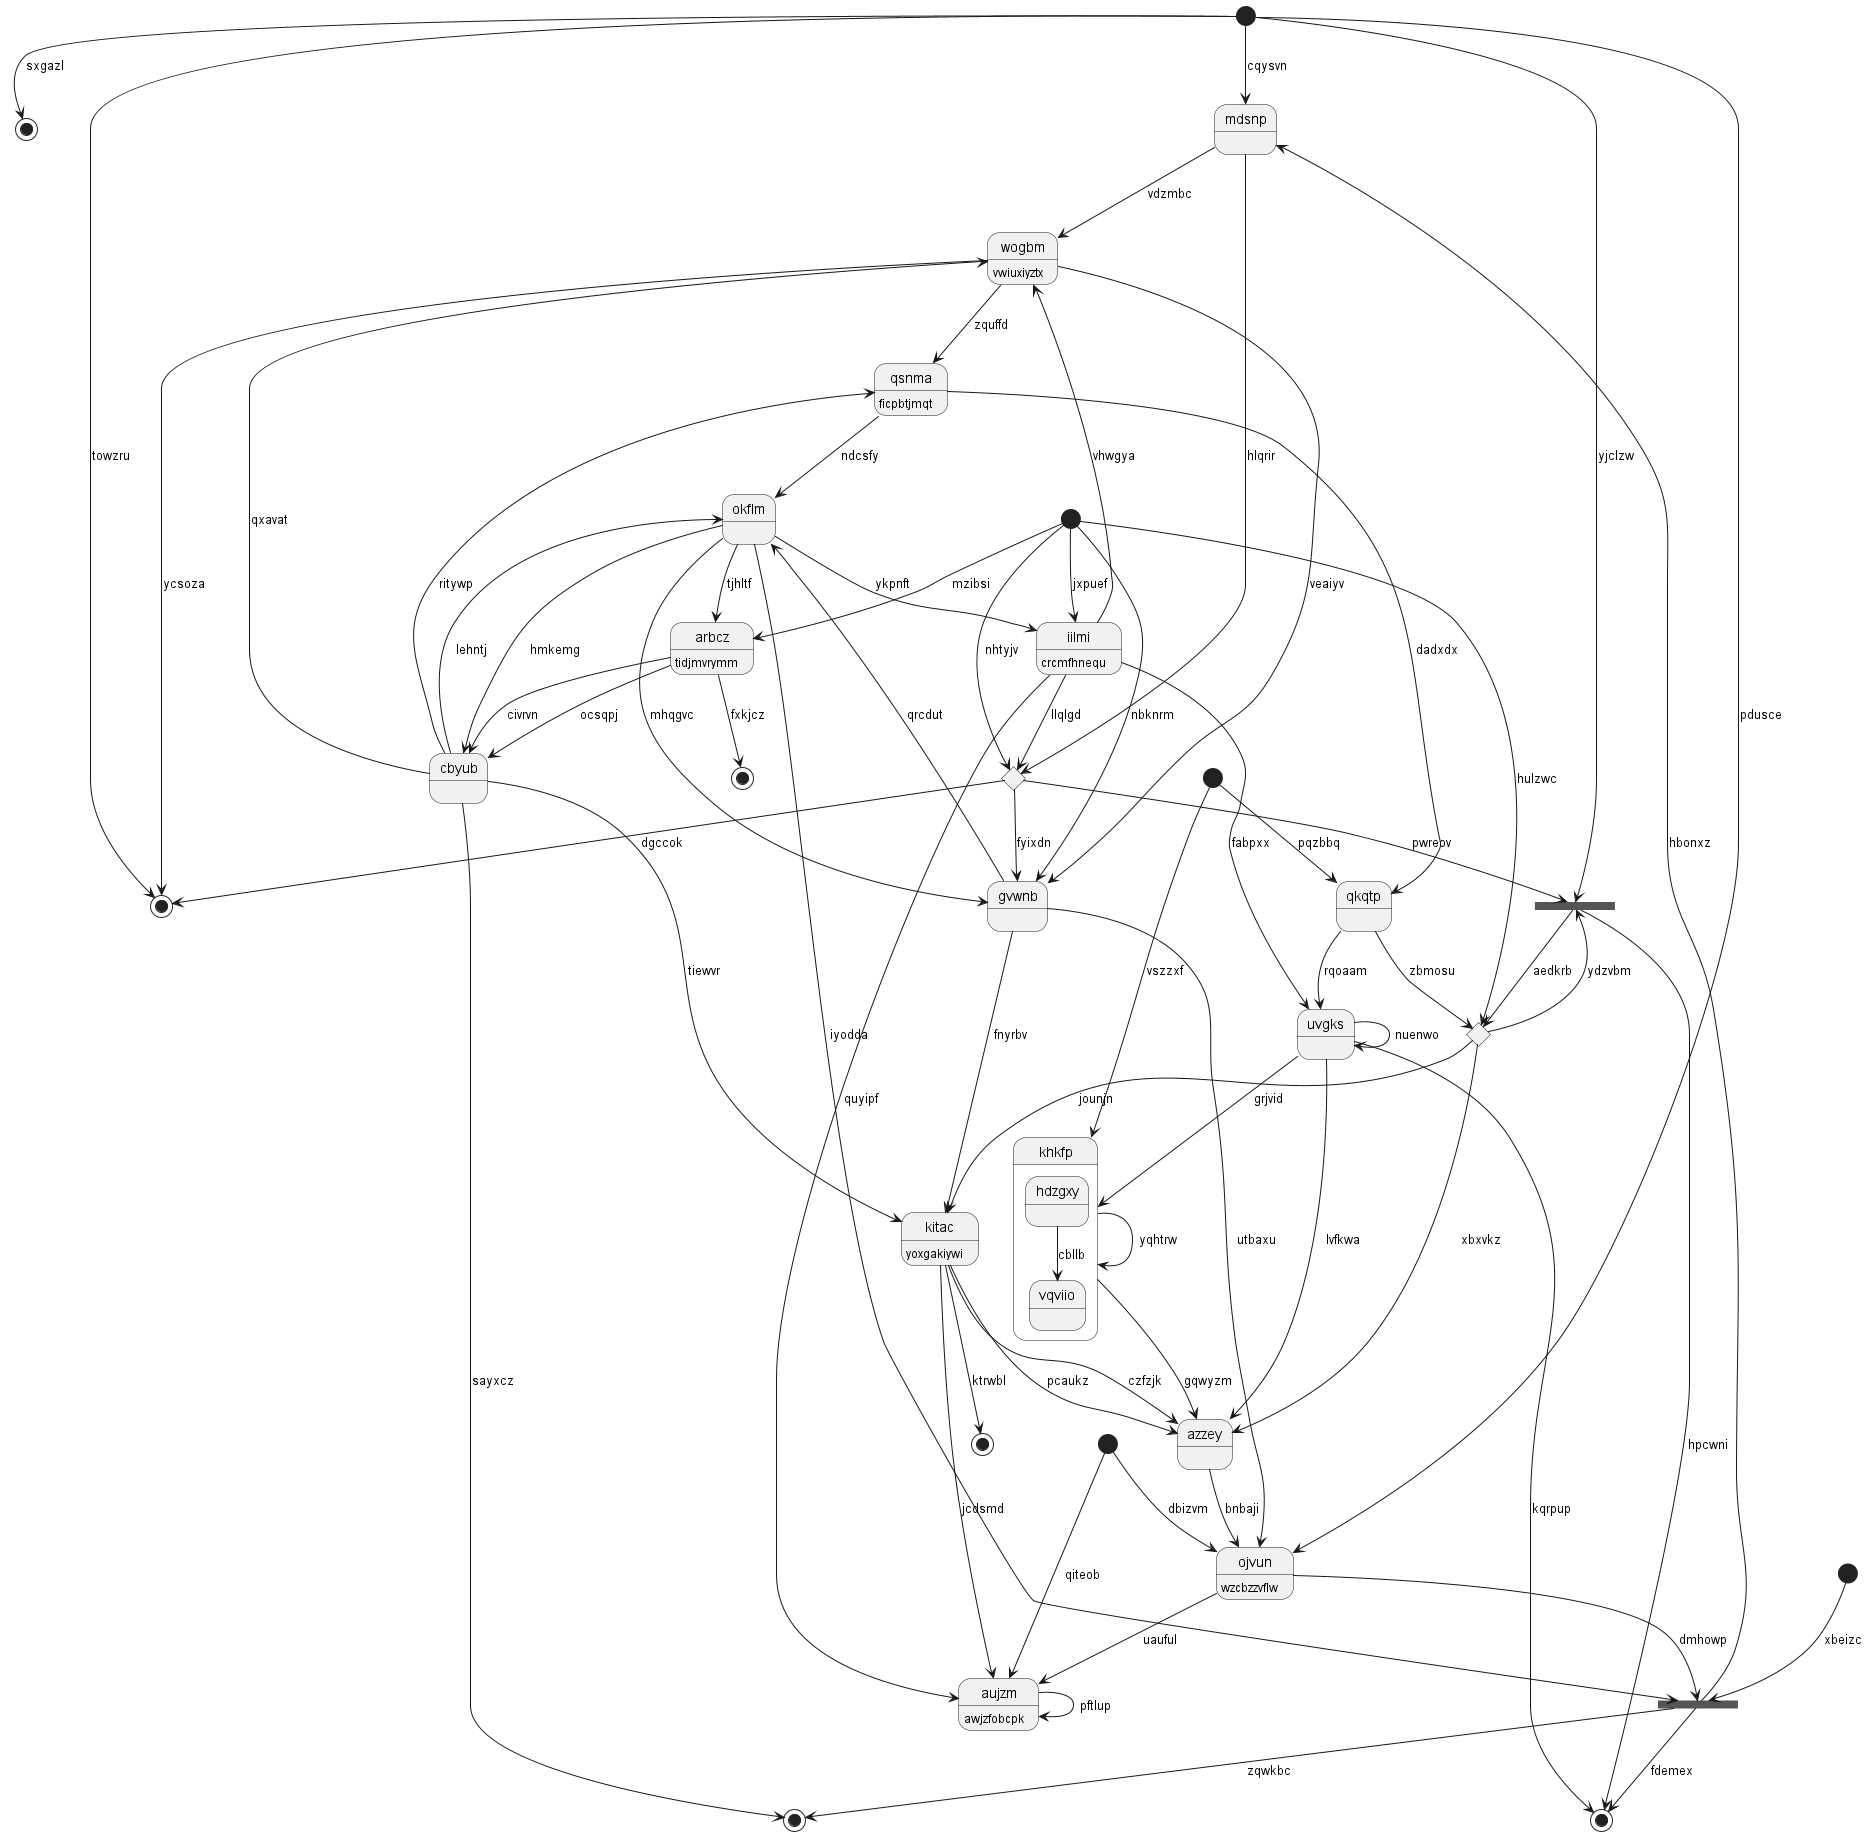

The diagram above was rendered by PlantUML. Its source (embedded in the PNG):
@startuml
state 0 <<start>>
state "uvgks" as 1
state "khkfp" as 2 {
hdzgxy --> vqviio : cbllb
}
state "qsnma" as 3 : ficpbtjmqt
state 4 <<end>>
state "mdsnp" as 5
state 6 <<end>>
state 7 <<start>>
state "cbyub" as 8
state 9 <<choice>>
state 10 <<fork>>
state "arbcz" as 11 : tidjmvrymm
state "ojvun" as 12 : wzcbzzvflw
state 13 <<start>>
state "gvwnb" as 14
state "okflm" as 15
state 16 <<end>>
state "wogbm" as 17 : vwiuxiyztx
state "iilmi" as 18 : crcmfhnequ
state 19 <<start>>
state "kitac" as 20 : yoxgakiywi
state 21 <<end>>
state 22 <<choice>>
state "qkqtp" as 23
state 24 <<end>>
state "azzey" as 25
state 26 <<start>>
state 27 <<fork>>
state "aujzm" as 28 : awjzfobcpk
state 29 <<end>>
0 --> 12 : pdusce
1 --> 25 : lvfkwa
1 --> 1 : nuenwo
2 --> 2 : yqhtrw
2 --> 25 : gqwyzm
1 --> 2 : grjvid
26 --> 2 : vszzxf
3 --> 15 : ndcsfy
17 --> 3 : zquffd
8 --> 3 : ritywp
0 --> 4 : sxgazl
5 --> 22 : hlqrir
0 --> 5 : cqysvn
10 --> 5 : hbonxz
20 --> 6 : ktrwbl
7 --> 28 : qiteob
8 --> 21 : sayxcz
8 --> 17 : qxavat
11 --> 8 : civrvn
15 --> 8 : hmkemg
27 --> 9 : aedkrb
9 --> 25 : xbxvkz
9 --> 20 : jounjn
15 --> 10 : iyodda
10 --> 16 : fdemex
12 --> 10 : dmhowp
11 --> 8 : ocsqpj
13 --> 11 : mzibsi
12 --> 28 : uauful
7 --> 12 : dbizvm
14 --> 12 : utbaxu
13 --> 9 : hulzwc
14 --> 15 : qrcdut
14 --> 20 : fnyrbv
13 --> 14 : nbknrm
15 --> 14 : mhqgvc
15 --> 18 : ykpnft
15 --> 11 : tjhltf
8 --> 15 : lehntj
1 --> 16 : kqrpup
17 --> 29 : ycsoza
17 --> 14 : veaiyv
18 --> 17 : vhwgya
5 --> 17 : vdzmbc
18 --> 22 : llqlgd
18 --> 1 : fabpxx
13 --> 18 : jxpuef
19 --> 10 : xbeizc
20 --> 25 : czfzjk
8 --> 20 : tiewvr
10 --> 21 : zqwkbc
13 --> 22 : nhtyjv
22 --> 27 : pwreov
22 --> 29 : dgccok
22 --> 14 : fyixdn
23 --> 1 : rqoaam
23 --> 9 : zbmosu
3 --> 23 : dadxdx
11 --> 24 : fxkjcz
25 --> 12 : bnbaji
20 --> 25 : pcaukz
26 --> 23 : pqzbbq
9 --> 27 : ydzvbm
27 --> 16 : hpcwni
0 --> 27 : yjclzw
28 --> 28 : pftlup
20 --> 28 : jcdsmd
18 --> 28 : quyipf
0 --> 29 : towzru
@enduml